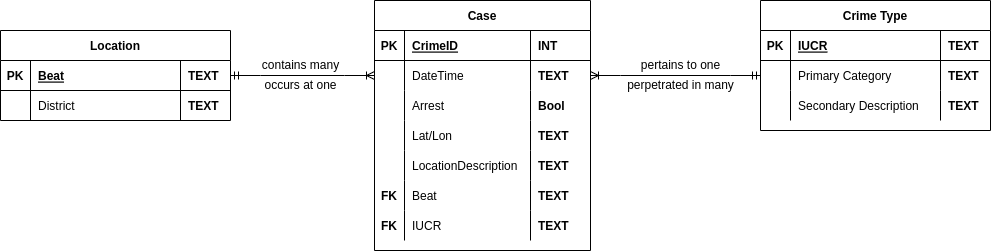

The diagram above was exported from draw.io. Its source (the exported page's mxGraphModel, read from the mxfile embedded in the PNG):
<mxGraphModel dx="2249" dy="702" grid="1" gridSize="10" guides="1" tooltips="1" connect="1" arrows="1" fold="1" page="1" pageScale="1" pageWidth="827" pageHeight="1169" math="0" shadow="0">
  <root>
    <mxCell id="0" />
    <mxCell id="1" parent="0" />
    <mxCell id="cIhBS8faIDGcZAqIByGv-1" value="Location" style="shape=table;startSize=30;container=1;collapsible=1;childLayout=tableLayout;fixedRows=1;rowLines=0;fontStyle=1;align=center;resizeLast=1;" vertex="1" parent="1">
      <mxGeometry x="-50" y="360" width="230" height="90" as="geometry" />
    </mxCell>
    <mxCell id="cIhBS8faIDGcZAqIByGv-2" value="" style="shape=tableRow;horizontal=0;startSize=0;swimlaneHead=0;swimlaneBody=0;fillColor=none;collapsible=0;dropTarget=0;points=[[0,0.5],[1,0.5]];portConstraint=eastwest;top=0;left=0;right=0;bottom=1;" vertex="1" parent="cIhBS8faIDGcZAqIByGv-1">
      <mxGeometry y="30" width="230" height="30" as="geometry" />
    </mxCell>
    <mxCell id="cIhBS8faIDGcZAqIByGv-3" value="PK" style="shape=partialRectangle;connectable=0;fillColor=none;top=0;left=0;bottom=0;right=0;fontStyle=1;overflow=hidden;" vertex="1" parent="cIhBS8faIDGcZAqIByGv-2">
      <mxGeometry width="30" height="30" as="geometry">
        <mxRectangle width="30" height="30" as="alternateBounds" />
      </mxGeometry>
    </mxCell>
    <mxCell id="cIhBS8faIDGcZAqIByGv-4" value="Beat" style="shape=partialRectangle;connectable=0;fillColor=none;top=0;left=0;bottom=0;right=0;align=left;spacingLeft=6;fontStyle=5;overflow=hidden;" vertex="1" parent="cIhBS8faIDGcZAqIByGv-2">
      <mxGeometry x="30" width="150" height="30" as="geometry">
        <mxRectangle width="150" height="30" as="alternateBounds" />
      </mxGeometry>
    </mxCell>
    <mxCell id="cIhBS8faIDGcZAqIByGv-5" value="TEXT" style="shape=partialRectangle;connectable=0;fillColor=none;top=0;left=0;bottom=0;right=0;align=left;spacingLeft=6;fontStyle=1;overflow=hidden;" vertex="1" parent="cIhBS8faIDGcZAqIByGv-2">
      <mxGeometry x="180" width="50" height="30" as="geometry">
        <mxRectangle width="50" height="30" as="alternateBounds" />
      </mxGeometry>
    </mxCell>
    <mxCell id="cIhBS8faIDGcZAqIByGv-6" value="" style="shape=tableRow;horizontal=0;startSize=0;swimlaneHead=0;swimlaneBody=0;fillColor=none;collapsible=0;dropTarget=0;points=[[0,0.5],[1,0.5]];portConstraint=eastwest;top=0;left=0;right=0;bottom=0;" vertex="1" parent="cIhBS8faIDGcZAqIByGv-1">
      <mxGeometry y="60" width="230" height="30" as="geometry" />
    </mxCell>
    <mxCell id="cIhBS8faIDGcZAqIByGv-7" value="" style="shape=partialRectangle;connectable=0;fillColor=none;top=0;left=0;bottom=0;right=0;editable=1;overflow=hidden;" vertex="1" parent="cIhBS8faIDGcZAqIByGv-6">
      <mxGeometry width="30" height="30" as="geometry">
        <mxRectangle width="30" height="30" as="alternateBounds" />
      </mxGeometry>
    </mxCell>
    <mxCell id="cIhBS8faIDGcZAqIByGv-8" value="District" style="shape=partialRectangle;connectable=0;fillColor=none;top=0;left=0;bottom=0;right=0;align=left;spacingLeft=6;overflow=hidden;" vertex="1" parent="cIhBS8faIDGcZAqIByGv-6">
      <mxGeometry x="30" width="150" height="30" as="geometry">
        <mxRectangle width="150" height="30" as="alternateBounds" />
      </mxGeometry>
    </mxCell>
    <mxCell id="cIhBS8faIDGcZAqIByGv-9" value="TEXT" style="shape=partialRectangle;connectable=0;fillColor=none;top=0;left=0;bottom=0;right=0;align=left;spacingLeft=6;overflow=hidden;fontStyle=1" vertex="1" parent="cIhBS8faIDGcZAqIByGv-6">
      <mxGeometry x="180" width="50" height="30" as="geometry">
        <mxRectangle width="50" height="30" as="alternateBounds" />
      </mxGeometry>
    </mxCell>
    <mxCell id="cIhBS8faIDGcZAqIByGv-10" value="Case" style="shape=table;startSize=30;container=1;collapsible=1;childLayout=tableLayout;fixedRows=1;rowLines=0;fontStyle=1;align=center;resizeLast=1;" vertex="1" parent="1">
      <mxGeometry x="324" y="330" width="216" height="250" as="geometry" />
    </mxCell>
    <mxCell id="cIhBS8faIDGcZAqIByGv-11" value="" style="shape=tableRow;horizontal=0;startSize=0;swimlaneHead=0;swimlaneBody=0;fillColor=none;collapsible=0;dropTarget=0;points=[[0,0.5],[1,0.5]];portConstraint=eastwest;top=0;left=0;right=0;bottom=1;" vertex="1" parent="cIhBS8faIDGcZAqIByGv-10">
      <mxGeometry y="30" width="216" height="30" as="geometry" />
    </mxCell>
    <mxCell id="cIhBS8faIDGcZAqIByGv-12" value="PK" style="shape=partialRectangle;connectable=0;fillColor=none;top=0;left=0;bottom=0;right=0;fontStyle=1;overflow=hidden;" vertex="1" parent="cIhBS8faIDGcZAqIByGv-11">
      <mxGeometry width="30" height="30" as="geometry">
        <mxRectangle width="30" height="30" as="alternateBounds" />
      </mxGeometry>
    </mxCell>
    <mxCell id="cIhBS8faIDGcZAqIByGv-13" value="CrimeID" style="shape=partialRectangle;connectable=0;fillColor=none;top=0;left=0;bottom=0;right=0;align=left;spacingLeft=6;fontStyle=5;overflow=hidden;" vertex="1" parent="cIhBS8faIDGcZAqIByGv-11">
      <mxGeometry x="30" width="126" height="30" as="geometry">
        <mxRectangle width="126" height="30" as="alternateBounds" />
      </mxGeometry>
    </mxCell>
    <mxCell id="cIhBS8faIDGcZAqIByGv-14" value="INT" style="shape=partialRectangle;connectable=0;fillColor=none;top=0;left=0;bottom=0;right=0;align=left;spacingLeft=6;fontStyle=1;overflow=hidden;" vertex="1" parent="cIhBS8faIDGcZAqIByGv-11">
      <mxGeometry x="156" width="60" height="30" as="geometry">
        <mxRectangle width="60" height="30" as="alternateBounds" />
      </mxGeometry>
    </mxCell>
    <mxCell id="cIhBS8faIDGcZAqIByGv-15" value="" style="shape=tableRow;horizontal=0;startSize=0;swimlaneHead=0;swimlaneBody=0;fillColor=none;collapsible=0;dropTarget=0;points=[[0,0.5],[1,0.5]];portConstraint=eastwest;top=0;left=0;right=0;bottom=0;" vertex="1" parent="cIhBS8faIDGcZAqIByGv-10">
      <mxGeometry y="60" width="216" height="30" as="geometry" />
    </mxCell>
    <mxCell id="cIhBS8faIDGcZAqIByGv-16" value="" style="shape=partialRectangle;connectable=0;fillColor=none;top=0;left=0;bottom=0;right=0;editable=1;overflow=hidden;" vertex="1" parent="cIhBS8faIDGcZAqIByGv-15">
      <mxGeometry width="30" height="30" as="geometry">
        <mxRectangle width="30" height="30" as="alternateBounds" />
      </mxGeometry>
    </mxCell>
    <mxCell id="cIhBS8faIDGcZAqIByGv-17" value="DateTime" style="shape=partialRectangle;connectable=0;fillColor=none;top=0;left=0;bottom=0;right=0;align=left;spacingLeft=6;overflow=hidden;" vertex="1" parent="cIhBS8faIDGcZAqIByGv-15">
      <mxGeometry x="30" width="126" height="30" as="geometry">
        <mxRectangle width="126" height="30" as="alternateBounds" />
      </mxGeometry>
    </mxCell>
    <mxCell id="cIhBS8faIDGcZAqIByGv-18" value="TEXT" style="shape=partialRectangle;connectable=0;fillColor=none;top=0;left=0;bottom=0;right=0;align=left;spacingLeft=6;overflow=hidden;fontStyle=1" vertex="1" parent="cIhBS8faIDGcZAqIByGv-15">
      <mxGeometry x="156" width="60" height="30" as="geometry">
        <mxRectangle width="60" height="30" as="alternateBounds" />
      </mxGeometry>
    </mxCell>
    <mxCell id="cIhBS8faIDGcZAqIByGv-19" value="" style="shape=tableRow;horizontal=0;startSize=0;swimlaneHead=0;swimlaneBody=0;fillColor=none;collapsible=0;dropTarget=0;points=[[0,0.5],[1,0.5]];portConstraint=eastwest;top=0;left=0;right=0;bottom=0;" vertex="1" parent="cIhBS8faIDGcZAqIByGv-10">
      <mxGeometry y="90" width="216" height="30" as="geometry" />
    </mxCell>
    <mxCell id="cIhBS8faIDGcZAqIByGv-20" value="" style="shape=partialRectangle;connectable=0;fillColor=none;top=0;left=0;bottom=0;right=0;editable=1;overflow=hidden;" vertex="1" parent="cIhBS8faIDGcZAqIByGv-19">
      <mxGeometry width="30" height="30" as="geometry">
        <mxRectangle width="30" height="30" as="alternateBounds" />
      </mxGeometry>
    </mxCell>
    <mxCell id="cIhBS8faIDGcZAqIByGv-21" value="Arrest" style="shape=partialRectangle;connectable=0;fillColor=none;top=0;left=0;bottom=0;right=0;align=left;spacingLeft=6;overflow=hidden;" vertex="1" parent="cIhBS8faIDGcZAqIByGv-19">
      <mxGeometry x="30" width="126" height="30" as="geometry">
        <mxRectangle width="126" height="30" as="alternateBounds" />
      </mxGeometry>
    </mxCell>
    <mxCell id="cIhBS8faIDGcZAqIByGv-22" value="Bool" style="shape=partialRectangle;connectable=0;fillColor=none;top=0;left=0;bottom=0;right=0;align=left;spacingLeft=6;overflow=hidden;fontStyle=1" vertex="1" parent="cIhBS8faIDGcZAqIByGv-19">
      <mxGeometry x="156" width="60" height="30" as="geometry">
        <mxRectangle width="60" height="30" as="alternateBounds" />
      </mxGeometry>
    </mxCell>
    <mxCell id="cIhBS8faIDGcZAqIByGv-23" value="" style="shape=tableRow;horizontal=0;startSize=0;swimlaneHead=0;swimlaneBody=0;fillColor=none;collapsible=0;dropTarget=0;points=[[0,0.5],[1,0.5]];portConstraint=eastwest;top=0;left=0;right=0;bottom=0;" vertex="1" parent="cIhBS8faIDGcZAqIByGv-10">
      <mxGeometry y="120" width="216" height="30" as="geometry" />
    </mxCell>
    <mxCell id="cIhBS8faIDGcZAqIByGv-24" value="" style="shape=partialRectangle;connectable=0;fillColor=none;top=0;left=0;bottom=0;right=0;editable=1;overflow=hidden;" vertex="1" parent="cIhBS8faIDGcZAqIByGv-23">
      <mxGeometry width="30" height="30" as="geometry">
        <mxRectangle width="30" height="30" as="alternateBounds" />
      </mxGeometry>
    </mxCell>
    <mxCell id="cIhBS8faIDGcZAqIByGv-25" value="Lat/Lon" style="shape=partialRectangle;connectable=0;fillColor=none;top=0;left=0;bottom=0;right=0;align=left;spacingLeft=6;overflow=hidden;" vertex="1" parent="cIhBS8faIDGcZAqIByGv-23">
      <mxGeometry x="30" width="126" height="30" as="geometry">
        <mxRectangle width="126" height="30" as="alternateBounds" />
      </mxGeometry>
    </mxCell>
    <mxCell id="cIhBS8faIDGcZAqIByGv-26" value="TEXT" style="shape=partialRectangle;connectable=0;fillColor=none;top=0;left=0;bottom=0;right=0;align=left;spacingLeft=6;overflow=hidden;fontStyle=1" vertex="1" parent="cIhBS8faIDGcZAqIByGv-23">
      <mxGeometry x="156" width="60" height="30" as="geometry">
        <mxRectangle width="60" height="30" as="alternateBounds" />
      </mxGeometry>
    </mxCell>
    <mxCell id="cIhBS8faIDGcZAqIByGv-27" style="shape=tableRow;horizontal=0;startSize=0;swimlaneHead=0;swimlaneBody=0;fillColor=none;collapsible=0;dropTarget=0;points=[[0,0.5],[1,0.5]];portConstraint=eastwest;top=0;left=0;right=0;bottom=0;" vertex="1" parent="cIhBS8faIDGcZAqIByGv-10">
      <mxGeometry y="150" width="216" height="30" as="geometry" />
    </mxCell>
    <mxCell id="cIhBS8faIDGcZAqIByGv-28" style="shape=partialRectangle;connectable=0;fillColor=none;top=0;left=0;bottom=0;right=0;editable=1;overflow=hidden;" vertex="1" parent="cIhBS8faIDGcZAqIByGv-27">
      <mxGeometry width="30" height="30" as="geometry">
        <mxRectangle width="30" height="30" as="alternateBounds" />
      </mxGeometry>
    </mxCell>
    <mxCell id="cIhBS8faIDGcZAqIByGv-29" value="LocationDescription" style="shape=partialRectangle;connectable=0;fillColor=none;top=0;left=0;bottom=0;right=0;align=left;spacingLeft=6;overflow=hidden;" vertex="1" parent="cIhBS8faIDGcZAqIByGv-27">
      <mxGeometry x="30" width="126" height="30" as="geometry">
        <mxRectangle width="126" height="30" as="alternateBounds" />
      </mxGeometry>
    </mxCell>
    <mxCell id="cIhBS8faIDGcZAqIByGv-30" value="TEXT" style="shape=partialRectangle;connectable=0;fillColor=none;top=0;left=0;bottom=0;right=0;align=left;spacingLeft=6;overflow=hidden;fontStyle=1" vertex="1" parent="cIhBS8faIDGcZAqIByGv-27">
      <mxGeometry x="156" width="60" height="30" as="geometry">
        <mxRectangle width="60" height="30" as="alternateBounds" />
      </mxGeometry>
    </mxCell>
    <mxCell id="cIhBS8faIDGcZAqIByGv-31" style="shape=tableRow;horizontal=0;startSize=0;swimlaneHead=0;swimlaneBody=0;fillColor=none;collapsible=0;dropTarget=0;points=[[0,0.5],[1,0.5]];portConstraint=eastwest;top=0;left=0;right=0;bottom=0;" vertex="1" parent="cIhBS8faIDGcZAqIByGv-10">
      <mxGeometry y="180" width="216" height="30" as="geometry" />
    </mxCell>
    <mxCell id="cIhBS8faIDGcZAqIByGv-32" value="FK" style="shape=partialRectangle;connectable=0;fillColor=none;top=0;left=0;bottom=0;right=0;editable=1;overflow=hidden;fontStyle=1" vertex="1" parent="cIhBS8faIDGcZAqIByGv-31">
      <mxGeometry width="30" height="30" as="geometry">
        <mxRectangle width="30" height="30" as="alternateBounds" />
      </mxGeometry>
    </mxCell>
    <mxCell id="cIhBS8faIDGcZAqIByGv-33" value="Beat" style="shape=partialRectangle;connectable=0;fillColor=none;top=0;left=0;bottom=0;right=0;align=left;spacingLeft=6;overflow=hidden;" vertex="1" parent="cIhBS8faIDGcZAqIByGv-31">
      <mxGeometry x="30" width="126" height="30" as="geometry">
        <mxRectangle width="126" height="30" as="alternateBounds" />
      </mxGeometry>
    </mxCell>
    <mxCell id="cIhBS8faIDGcZAqIByGv-34" value="TEXT" style="shape=partialRectangle;connectable=0;fillColor=none;top=0;left=0;bottom=0;right=0;align=left;spacingLeft=6;overflow=hidden;fontStyle=1" vertex="1" parent="cIhBS8faIDGcZAqIByGv-31">
      <mxGeometry x="156" width="60" height="30" as="geometry">
        <mxRectangle width="60" height="30" as="alternateBounds" />
      </mxGeometry>
    </mxCell>
    <mxCell id="cIhBS8faIDGcZAqIByGv-35" style="shape=tableRow;horizontal=0;startSize=0;swimlaneHead=0;swimlaneBody=0;fillColor=none;collapsible=0;dropTarget=0;points=[[0,0.5],[1,0.5]];portConstraint=eastwest;top=0;left=0;right=0;bottom=0;" vertex="1" parent="cIhBS8faIDGcZAqIByGv-10">
      <mxGeometry y="210" width="216" height="30" as="geometry" />
    </mxCell>
    <mxCell id="cIhBS8faIDGcZAqIByGv-36" value="FK" style="shape=partialRectangle;connectable=0;fillColor=none;top=0;left=0;bottom=0;right=0;editable=1;overflow=hidden;fontStyle=1" vertex="1" parent="cIhBS8faIDGcZAqIByGv-35">
      <mxGeometry width="30" height="30" as="geometry">
        <mxRectangle width="30" height="30" as="alternateBounds" />
      </mxGeometry>
    </mxCell>
    <mxCell id="cIhBS8faIDGcZAqIByGv-37" value="IUCR" style="shape=partialRectangle;connectable=0;fillColor=none;top=0;left=0;bottom=0;right=0;align=left;spacingLeft=6;overflow=hidden;" vertex="1" parent="cIhBS8faIDGcZAqIByGv-35">
      <mxGeometry x="30" width="126" height="30" as="geometry">
        <mxRectangle width="126" height="30" as="alternateBounds" />
      </mxGeometry>
    </mxCell>
    <mxCell id="cIhBS8faIDGcZAqIByGv-38" value="TEXT" style="shape=partialRectangle;connectable=0;fillColor=none;top=0;left=0;bottom=0;right=0;align=left;spacingLeft=6;overflow=hidden;fontStyle=1" vertex="1" parent="cIhBS8faIDGcZAqIByGv-35">
      <mxGeometry x="156" width="60" height="30" as="geometry">
        <mxRectangle width="60" height="30" as="alternateBounds" />
      </mxGeometry>
    </mxCell>
    <mxCell id="cIhBS8faIDGcZAqIByGv-39" value="Crime Type" style="shape=table;startSize=30;container=1;collapsible=1;childLayout=tableLayout;fixedRows=1;rowLines=0;fontStyle=1;align=center;resizeLast=1;" vertex="1" parent="1">
      <mxGeometry x="710" y="330" width="230" height="130" as="geometry" />
    </mxCell>
    <mxCell id="cIhBS8faIDGcZAqIByGv-40" value="" style="shape=tableRow;horizontal=0;startSize=0;swimlaneHead=0;swimlaneBody=0;fillColor=none;collapsible=0;dropTarget=0;points=[[0,0.5],[1,0.5]];portConstraint=eastwest;top=0;left=0;right=0;bottom=1;" vertex="1" parent="cIhBS8faIDGcZAqIByGv-39">
      <mxGeometry y="30" width="230" height="30" as="geometry" />
    </mxCell>
    <mxCell id="cIhBS8faIDGcZAqIByGv-41" value="PK" style="shape=partialRectangle;connectable=0;fillColor=none;top=0;left=0;bottom=0;right=0;fontStyle=1;overflow=hidden;" vertex="1" parent="cIhBS8faIDGcZAqIByGv-40">
      <mxGeometry width="30" height="30" as="geometry">
        <mxRectangle width="30" height="30" as="alternateBounds" />
      </mxGeometry>
    </mxCell>
    <mxCell id="cIhBS8faIDGcZAqIByGv-42" value="IUCR" style="shape=partialRectangle;connectable=0;fillColor=none;top=0;left=0;bottom=0;right=0;align=left;spacingLeft=6;fontStyle=5;overflow=hidden;" vertex="1" parent="cIhBS8faIDGcZAqIByGv-40">
      <mxGeometry x="30" width="150" height="30" as="geometry">
        <mxRectangle width="150" height="30" as="alternateBounds" />
      </mxGeometry>
    </mxCell>
    <mxCell id="cIhBS8faIDGcZAqIByGv-43" value="TEXT" style="shape=partialRectangle;connectable=0;fillColor=none;top=0;left=0;bottom=0;right=0;align=left;spacingLeft=6;fontStyle=1;overflow=hidden;" vertex="1" parent="cIhBS8faIDGcZAqIByGv-40">
      <mxGeometry x="180" width="50" height="30" as="geometry">
        <mxRectangle width="50" height="30" as="alternateBounds" />
      </mxGeometry>
    </mxCell>
    <mxCell id="cIhBS8faIDGcZAqIByGv-44" value="" style="shape=tableRow;horizontal=0;startSize=0;swimlaneHead=0;swimlaneBody=0;fillColor=none;collapsible=0;dropTarget=0;points=[[0,0.5],[1,0.5]];portConstraint=eastwest;top=0;left=0;right=0;bottom=0;" vertex="1" parent="cIhBS8faIDGcZAqIByGv-39">
      <mxGeometry y="60" width="230" height="30" as="geometry" />
    </mxCell>
    <mxCell id="cIhBS8faIDGcZAqIByGv-45" value="" style="shape=partialRectangle;connectable=0;fillColor=none;top=0;left=0;bottom=0;right=0;editable=1;overflow=hidden;" vertex="1" parent="cIhBS8faIDGcZAqIByGv-44">
      <mxGeometry width="30" height="30" as="geometry">
        <mxRectangle width="30" height="30" as="alternateBounds" />
      </mxGeometry>
    </mxCell>
    <mxCell id="cIhBS8faIDGcZAqIByGv-46" value="Primary Category" style="shape=partialRectangle;connectable=0;fillColor=none;top=0;left=0;bottom=0;right=0;align=left;spacingLeft=6;overflow=hidden;" vertex="1" parent="cIhBS8faIDGcZAqIByGv-44">
      <mxGeometry x="30" width="150" height="30" as="geometry">
        <mxRectangle width="150" height="30" as="alternateBounds" />
      </mxGeometry>
    </mxCell>
    <mxCell id="cIhBS8faIDGcZAqIByGv-47" value="TEXT" style="shape=partialRectangle;connectable=0;fillColor=none;top=0;left=0;bottom=0;right=0;align=left;spacingLeft=6;overflow=hidden;fontStyle=1" vertex="1" parent="cIhBS8faIDGcZAqIByGv-44">
      <mxGeometry x="180" width="50" height="30" as="geometry">
        <mxRectangle width="50" height="30" as="alternateBounds" />
      </mxGeometry>
    </mxCell>
    <mxCell id="cIhBS8faIDGcZAqIByGv-48" value="" style="shape=tableRow;horizontal=0;startSize=0;swimlaneHead=0;swimlaneBody=0;fillColor=none;collapsible=0;dropTarget=0;points=[[0,0.5],[1,0.5]];portConstraint=eastwest;top=0;left=0;right=0;bottom=0;" vertex="1" parent="cIhBS8faIDGcZAqIByGv-39">
      <mxGeometry y="90" width="230" height="30" as="geometry" />
    </mxCell>
    <mxCell id="cIhBS8faIDGcZAqIByGv-49" value="" style="shape=partialRectangle;connectable=0;fillColor=none;top=0;left=0;bottom=0;right=0;editable=1;overflow=hidden;" vertex="1" parent="cIhBS8faIDGcZAqIByGv-48">
      <mxGeometry width="30" height="30" as="geometry">
        <mxRectangle width="30" height="30" as="alternateBounds" />
      </mxGeometry>
    </mxCell>
    <mxCell id="cIhBS8faIDGcZAqIByGv-50" value="Secondary Description" style="shape=partialRectangle;connectable=0;fillColor=none;top=0;left=0;bottom=0;right=0;align=left;spacingLeft=6;overflow=hidden;" vertex="1" parent="cIhBS8faIDGcZAqIByGv-48">
      <mxGeometry x="30" width="150" height="30" as="geometry">
        <mxRectangle width="150" height="30" as="alternateBounds" />
      </mxGeometry>
    </mxCell>
    <mxCell id="cIhBS8faIDGcZAqIByGv-51" value="TEXT" style="shape=partialRectangle;connectable=0;fillColor=none;top=0;left=0;bottom=0;right=0;align=left;spacingLeft=6;overflow=hidden;fontStyle=1" vertex="1" parent="cIhBS8faIDGcZAqIByGv-48">
      <mxGeometry x="180" width="50" height="30" as="geometry">
        <mxRectangle width="50" height="30" as="alternateBounds" />
      </mxGeometry>
    </mxCell>
    <mxCell id="cIhBS8faIDGcZAqIByGv-52" value="" style="edgeStyle=entityRelationEdgeStyle;fontSize=12;html=1;endArrow=ERoneToMany;startArrow=ERmandOne;rounded=0;entryX=1;entryY=0.5;entryDx=0;entryDy=0;exitX=0;exitY=0.5;exitDx=0;exitDy=0;" edge="1" parent="1" source="cIhBS8faIDGcZAqIByGv-44" target="cIhBS8faIDGcZAqIByGv-15">
      <mxGeometry width="100" height="100" relative="1" as="geometry">
        <mxPoint x="610" y="235" as="sourcePoint" />
        <mxPoint x="504" y="235" as="targetPoint" />
      </mxGeometry>
    </mxCell>
    <mxCell id="cIhBS8faIDGcZAqIByGv-53" value="" style="edgeStyle=entityRelationEdgeStyle;fontSize=12;html=1;endArrow=ERoneToMany;startArrow=ERmandOne;rounded=0;exitX=1;exitY=0.5;exitDx=0;exitDy=0;entryX=0;entryY=0.5;entryDx=0;entryDy=0;" edge="1" parent="1" source="cIhBS8faIDGcZAqIByGv-2" target="cIhBS8faIDGcZAqIByGv-15">
      <mxGeometry width="100" height="100" relative="1" as="geometry">
        <mxPoint x="240" y="235" as="sourcePoint" />
        <mxPoint x="344" y="235" as="targetPoint" />
      </mxGeometry>
    </mxCell>
    <mxCell id="cIhBS8faIDGcZAqIByGv-54" value="contains many" style="text;html=1;align=center;verticalAlign=middle;resizable=0;points=[];autosize=1;strokeColor=none;fillColor=none;" vertex="1" parent="1">
      <mxGeometry x="200" y="380" width="100" height="30" as="geometry" />
    </mxCell>
    <mxCell id="cIhBS8faIDGcZAqIByGv-55" value="occurs at one" style="text;html=1;align=center;verticalAlign=middle;resizable=0;points=[];autosize=1;strokeColor=none;fillColor=none;" vertex="1" parent="1">
      <mxGeometry x="200" y="400" width="100" height="30" as="geometry" />
    </mxCell>
    <mxCell id="cIhBS8faIDGcZAqIByGv-56" value="perpetrated in many" style="text;html=1;align=center;verticalAlign=middle;resizable=0;points=[];autosize=1;strokeColor=none;fillColor=none;" vertex="1" parent="1">
      <mxGeometry x="565" y="400" width="130" height="30" as="geometry" />
    </mxCell>
    <mxCell id="cIhBS8faIDGcZAqIByGv-57" value="pertains to one" style="text;html=1;align=center;verticalAlign=middle;resizable=0;points=[];autosize=1;strokeColor=none;fillColor=none;" vertex="1" parent="1">
      <mxGeometry x="580" y="380" width="100" height="30" as="geometry" />
    </mxCell>
  </root>
</mxGraphModel>